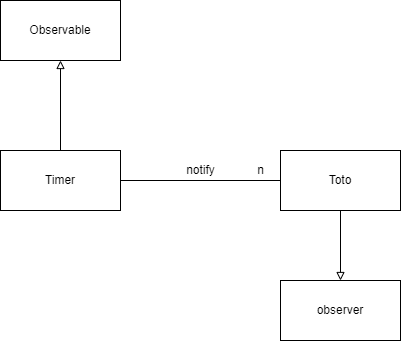

The diagram above was exported from draw.io. Its source (the exported page's mxGraphModel, read from the mxfile embedded in the PNG):
<mxGraphModel dx="787" dy="421" grid="1" gridSize="10" guides="1" tooltips="1" connect="1" arrows="1" fold="1" page="1" pageScale="1" pageWidth="850" pageHeight="1100" math="0" shadow="0">
  <root>
    <mxCell id="0" />
    <mxCell id="1" parent="0" />
    <mxCell id="2" value="Observable" style="rounded=0;whiteSpace=wrap;html=1;" vertex="1" parent="1">
      <mxGeometry x="240" y="90" width="120" height="60" as="geometry" />
    </mxCell>
    <mxCell id="6" style="edgeStyle=none;html=1;endArrow=block;endFill=0;" edge="1" parent="1" source="3" target="2">
      <mxGeometry relative="1" as="geometry" />
    </mxCell>
    <mxCell id="7" style="edgeStyle=none;html=1;entryX=0;entryY=0.5;entryDx=0;entryDy=0;endArrow=none;endFill=0;" edge="1" parent="1" source="3" target="4">
      <mxGeometry relative="1" as="geometry" />
    </mxCell>
    <mxCell id="3" value="Timer" style="rounded=0;whiteSpace=wrap;html=1;" vertex="1" parent="1">
      <mxGeometry x="240" y="240" width="120" height="60" as="geometry" />
    </mxCell>
    <mxCell id="9" style="edgeStyle=none;html=1;endArrow=block;endFill=0;" edge="1" parent="1" source="4" target="5">
      <mxGeometry relative="1" as="geometry" />
    </mxCell>
    <mxCell id="4" value="Toto" style="rounded=0;whiteSpace=wrap;html=1;" vertex="1" parent="1">
      <mxGeometry x="520" y="240" width="120" height="60" as="geometry" />
    </mxCell>
    <mxCell id="5" value="observer" style="rounded=0;whiteSpace=wrap;html=1;" vertex="1" parent="1">
      <mxGeometry x="520" y="370" width="120" height="60" as="geometry" />
    </mxCell>
    <mxCell id="8" value="notify" style="text;html=1;align=center;verticalAlign=middle;resizable=0;points=[];autosize=1;strokeColor=none;fillColor=none;" vertex="1" parent="1">
      <mxGeometry x="420" y="250" width="40" height="20" as="geometry" />
    </mxCell>
    <mxCell id="10" value="n" style="text;html=1;align=center;verticalAlign=middle;resizable=0;points=[];autosize=1;strokeColor=none;fillColor=none;" vertex="1" parent="1">
      <mxGeometry x="490" y="250" width="20" height="20" as="geometry" />
    </mxCell>
  </root>
</mxGraphModel>